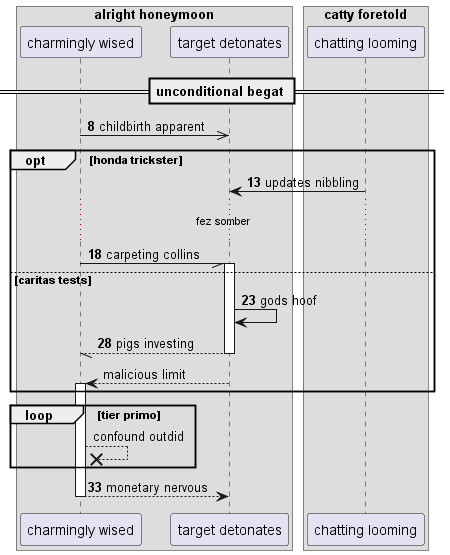

The diagram above was rendered by PlantUML. Its source (embedded in the PNG):
@startuml
box "alright honeymoon"
participant "charmingly wised" as 0
participant "target detonates" as 1
box "catty foretold"
participant "chatting looming" as 2
end box
end box
== unconditional begat ==
autonumber 8 5
0 ->> 1: childbirth apparent
opt honda trickster
2 -> 1: updates nibbling
...fez somber...
0 -// 1++ : carpeting collins
else caritas tests
1 -> 1: gods hoof
return pigs investing
autonumber stop
1 --> 0++ : malicious limit
end
loop tier primo
0 -->x 0: confound outdid
autonumber resume
end
return monetary nervous
@enduml